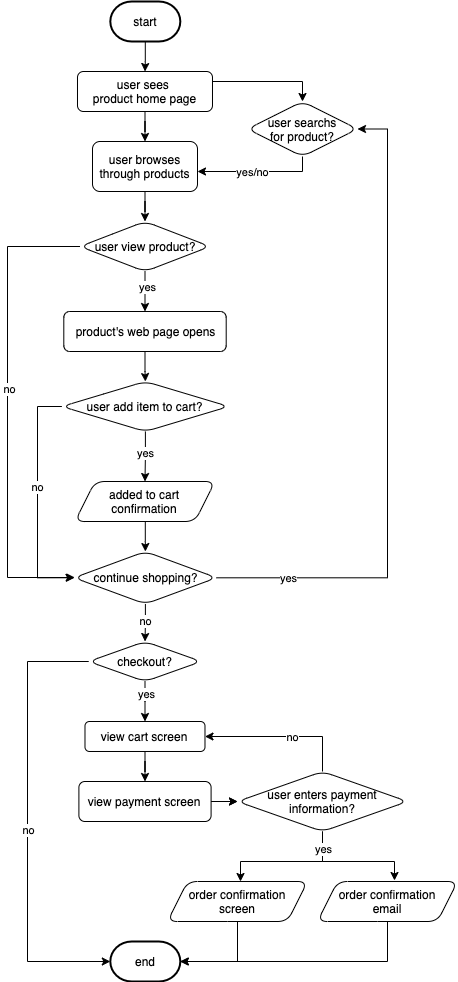

The diagram above was exported from draw.io. Its source (the exported page's mxGraphModel, read from the mxfile embedded in the PNG):
<mxGraphModel dx="728" dy="296" grid="1" gridSize="10" guides="1" tooltips="1" connect="1" arrows="1" fold="1" page="1" pageScale="1" pageWidth="850" pageHeight="1100" math="0" shadow="0">
  <root>
    <mxCell id="0" />
    <mxCell id="1" parent="0" />
    <mxCell id="82" value="" style="edgeStyle=orthogonalEdgeStyle;rounded=0;orthogonalLoop=1;jettySize=auto;html=1;" parent="1" source="2" target="4" edge="1">
      <mxGeometry relative="1" as="geometry" />
    </mxCell>
    <mxCell id="2" value="&lt;font style=&quot;font-size: 12px&quot;&gt;start&lt;/font&gt;" style="strokeWidth=2;html=1;shape=mxgraph.flowchart.terminator;whiteSpace=wrap;" parent="1" vertex="1">
      <mxGeometry x="312.81" y="60" width="70" height="40" as="geometry" />
    </mxCell>
    <mxCell id="13" value="" style="edgeStyle=orthogonalEdgeStyle;rounded=0;orthogonalLoop=1;jettySize=auto;html=1;" parent="1" source="4" target="11" edge="1">
      <mxGeometry relative="1" as="geometry" />
    </mxCell>
    <mxCell id="16" value="" style="edgeStyle=orthogonalEdgeStyle;rounded=0;orthogonalLoop=1;jettySize=auto;html=1;" parent="1" source="4" target="6" edge="1">
      <mxGeometry relative="1" as="geometry">
        <Array as="points">
          <mxPoint x="505" y="140" />
        </Array>
      </mxGeometry>
    </mxCell>
    <mxCell id="4" value="&lt;font style=&quot;font-size: 12px&quot;&gt;user sees &lt;br&gt;product home page&lt;/font&gt;" style="html=1;dashed=0;whitespace=wrap;rounded=1;" parent="1" vertex="1">
      <mxGeometry x="279.98999999999995" y="130" width="135" height="40" as="geometry" />
    </mxCell>
    <mxCell id="12" value="" style="edgeStyle=orthogonalEdgeStyle;rounded=0;orthogonalLoop=1;jettySize=auto;html=1;" parent="1" source="6" target="11" edge="1">
      <mxGeometry x="-0.1116" y="-10" relative="1" as="geometry">
        <Array as="points">
          <mxPoint x="505" y="230" />
        </Array>
        <mxPoint x="1" as="offset" />
      </mxGeometry>
    </mxCell>
    <mxCell id="33" value="yes/no" style="edgeLabel;html=1;align=center;verticalAlign=middle;resizable=0;points=[];" parent="12" vertex="1" connectable="0">
      <mxGeometry x="-0.1314" y="4" relative="1" as="geometry">
        <mxPoint x="-14" y="-4" as="offset" />
      </mxGeometry>
    </mxCell>
    <mxCell id="6" value="user searchs&lt;br&gt;for product?" style="rhombus;whiteSpace=wrap;html=1;rounded=1;dashed=0;" parent="1" vertex="1">
      <mxGeometry x="450" y="160" width="110" height="55" as="geometry" />
    </mxCell>
    <mxCell id="19" value="" style="edgeStyle=orthogonalEdgeStyle;rounded=0;orthogonalLoop=1;jettySize=auto;html=1;" parent="1" source="11" target="18" edge="1">
      <mxGeometry relative="1" as="geometry" />
    </mxCell>
    <mxCell id="11" value="user browses through products" style="whiteSpace=wrap;html=1;rounded=1;dashed=0;" parent="1" vertex="1">
      <mxGeometry x="295" y="200" width="105" height="50" as="geometry" />
    </mxCell>
    <mxCell id="27" value="" style="edgeStyle=orthogonalEdgeStyle;rounded=0;orthogonalLoop=1;jettySize=auto;html=1;" parent="1" source="18" target="26" edge="1">
      <mxGeometry relative="1" as="geometry">
        <Array as="points">
          <mxPoint x="210" y="305" />
          <mxPoint x="210" y="636" />
        </Array>
      </mxGeometry>
    </mxCell>
    <mxCell id="35" value="no" style="edgeLabel;html=1;align=center;verticalAlign=middle;resizable=0;points=[];" parent="27" vertex="1" connectable="0">
      <mxGeometry x="-0.0883" y="1" relative="1" as="geometry">
        <mxPoint as="offset" />
      </mxGeometry>
    </mxCell>
    <mxCell id="37" value="" style="edgeStyle=orthogonalEdgeStyle;rounded=0;orthogonalLoop=1;jettySize=auto;html=1;" parent="1" source="18" target="39" edge="1">
      <mxGeometry relative="1" as="geometry">
        <mxPoint x="347.5999999999999" y="460.03595397890695" as="targetPoint" />
      </mxGeometry>
    </mxCell>
    <mxCell id="38" value="yes" style="edgeLabel;html=1;align=center;verticalAlign=middle;resizable=0;points=[];" parent="37" vertex="1" connectable="0">
      <mxGeometry x="-0.25" y="2" relative="1" as="geometry">
        <mxPoint as="offset" />
      </mxGeometry>
    </mxCell>
    <mxCell id="18" value="user view product?" style="rhombus;whiteSpace=wrap;html=1;rounded=1;dashed=0;" parent="1" vertex="1">
      <mxGeometry x="282.5" y="280" width="130" height="50" as="geometry" />
    </mxCell>
    <mxCell id="30" value="" style="edgeStyle=orthogonalEdgeStyle;rounded=0;orthogonalLoop=1;jettySize=auto;html=1;entryX=1;entryY=0.5;entryDx=0;entryDy=0;" parent="1" source="26" target="6" edge="1">
      <mxGeometry relative="1" as="geometry">
        <mxPoint x="690" y="140" as="targetPoint" />
        <Array as="points">
          <mxPoint x="590" y="636" />
          <mxPoint x="590" y="188" />
        </Array>
      </mxGeometry>
    </mxCell>
    <mxCell id="31" value="yes" style="edgeLabel;html=1;align=center;verticalAlign=middle;resizable=0;points=[];" parent="30" vertex="1" connectable="0">
      <mxGeometry x="-0.3273" y="-1" relative="1" as="geometry">
        <mxPoint x="-101" y="48" as="offset" />
      </mxGeometry>
    </mxCell>
    <mxCell id="54" value="" style="edgeStyle=orthogonalEdgeStyle;rounded=0;orthogonalLoop=1;jettySize=auto;html=1;" parent="1" source="26" target="53" edge="1">
      <mxGeometry relative="1" as="geometry" />
    </mxCell>
    <mxCell id="80" value="no" style="edgeLabel;html=1;align=center;verticalAlign=middle;resizable=0;points=[];" parent="54" vertex="1" connectable="0">
      <mxGeometry x="-0.2376" relative="1" as="geometry">
        <mxPoint y="3" as="offset" />
      </mxGeometry>
    </mxCell>
    <mxCell id="26" value="continue shopping?" style="rhombus;whiteSpace=wrap;html=1;rounded=1;dashed=0;" parent="1" vertex="1">
      <mxGeometry x="276.56" y="610" width="142.5" height="52.5" as="geometry" />
    </mxCell>
    <mxCell id="44" value="" style="edgeStyle=orthogonalEdgeStyle;rounded=0;orthogonalLoop=1;jettySize=auto;html=1;" parent="1" source="39" target="42" edge="1">
      <mxGeometry relative="1" as="geometry" />
    </mxCell>
    <mxCell id="39" value="product's web page opens" style="html=1;dashed=0;whitespace=wrap;rounded=1;" parent="1" vertex="1">
      <mxGeometry x="266.3" y="370" width="162.4" height="40" as="geometry" />
    </mxCell>
    <mxCell id="46" value="" style="edgeStyle=orthogonalEdgeStyle;rounded=0;orthogonalLoop=1;jettySize=auto;html=1;entryX=0.5;entryY=0;entryDx=0;entryDy=0;" parent="1" source="42" target="86" edge="1">
      <mxGeometry relative="1" as="geometry">
        <mxPoint x="347.79999999999995" y="530" as="targetPoint" />
      </mxGeometry>
    </mxCell>
    <mxCell id="47" value="yes" style="edgeLabel;html=1;align=center;verticalAlign=middle;resizable=0;points=[];" parent="46" vertex="1" connectable="0">
      <mxGeometry x="-0.3608" y="-2" relative="1" as="geometry">
        <mxPoint x="2" y="6" as="offset" />
      </mxGeometry>
    </mxCell>
    <mxCell id="50" value="no" style="edgeStyle=orthogonalEdgeStyle;rounded=0;orthogonalLoop=1;jettySize=auto;html=1;entryX=0;entryY=0.5;entryDx=0;entryDy=0;" parent="1" source="42" target="26" edge="1">
      <mxGeometry x="-0.0991" relative="1" as="geometry">
        <mxPoint x="347.5" y="590" as="targetPoint" />
        <Array as="points">
          <mxPoint x="240" y="465" />
          <mxPoint x="240" y="636" />
        </Array>
        <mxPoint as="offset" />
      </mxGeometry>
    </mxCell>
    <mxCell id="42" value="user add item to cart?" style="rhombus;whiteSpace=wrap;html=1;rounded=1;dashed=0;" parent="1" vertex="1">
      <mxGeometry x="264.37" y="440" width="166.88" height="50" as="geometry" />
    </mxCell>
    <mxCell id="52" value="" style="edgeStyle=orthogonalEdgeStyle;rounded=0;orthogonalLoop=1;jettySize=auto;html=1;" parent="1" target="26" edge="1">
      <mxGeometry relative="1" as="geometry">
        <mxPoint x="347.79999999999995" y="580" as="sourcePoint" />
      </mxGeometry>
    </mxCell>
    <mxCell id="56" value="" style="edgeStyle=orthogonalEdgeStyle;rounded=0;orthogonalLoop=1;jettySize=auto;html=1;" parent="1" source="53" target="55" edge="1">
      <mxGeometry relative="1" as="geometry" />
    </mxCell>
    <mxCell id="57" value="yes" style="edgeLabel;html=1;align=center;verticalAlign=middle;resizable=0;points=[];" parent="56" vertex="1" connectable="0">
      <mxGeometry x="-0.33" y="1" relative="1" as="geometry">
        <mxPoint as="offset" />
      </mxGeometry>
    </mxCell>
    <mxCell id="64" value="" style="edgeStyle=orthogonalEdgeStyle;rounded=0;orthogonalLoop=1;jettySize=auto;html=1;" parent="1" source="53" target="63" edge="1">
      <mxGeometry relative="1" as="geometry">
        <Array as="points">
          <mxPoint x="230" y="720" />
          <mxPoint x="230" y="1020" />
        </Array>
      </mxGeometry>
    </mxCell>
    <mxCell id="65" value="no" style="edgeLabel;html=1;align=center;verticalAlign=middle;resizable=0;points=[];" parent="64" vertex="1" connectable="0">
      <mxGeometry x="0.038" relative="1" as="geometry">
        <mxPoint as="offset" />
      </mxGeometry>
    </mxCell>
    <mxCell id="53" value="checkout?" style="rhombus;whiteSpace=wrap;html=1;rounded=1;dashed=0;" parent="1" vertex="1">
      <mxGeometry x="291.24" y="700" width="112.5" height="40" as="geometry" />
    </mxCell>
    <mxCell id="59" value="" style="edgeStyle=orthogonalEdgeStyle;rounded=0;orthogonalLoop=1;jettySize=auto;html=1;" parent="1" source="55" target="58" edge="1">
      <mxGeometry relative="1" as="geometry" />
    </mxCell>
    <mxCell id="55" value="view cart screen" style="whiteSpace=wrap;html=1;rounded=1;dashed=0;" parent="1" vertex="1">
      <mxGeometry x="287.49" y="780" width="120" height="29.99" as="geometry" />
    </mxCell>
    <mxCell id="67" value="" style="edgeStyle=orthogonalEdgeStyle;rounded=0;orthogonalLoop=1;jettySize=auto;html=1;" parent="1" source="58" target="66" edge="1">
      <mxGeometry relative="1" as="geometry" />
    </mxCell>
    <mxCell id="77" value="" style="edgeStyle=orthogonalEdgeStyle;rounded=0;orthogonalLoop=1;jettySize=auto;html=1;" parent="1" source="58" target="66" edge="1">
      <mxGeometry relative="1" as="geometry" />
    </mxCell>
    <mxCell id="58" value="view payment screen" style="whiteSpace=wrap;html=1;rounded=1;dashed=0;" parent="1" vertex="1">
      <mxGeometry x="281.4" y="840" width="132.19" height="40" as="geometry" />
    </mxCell>
    <mxCell id="63" value="&lt;font style=&quot;font-size: 12px&quot;&gt;end&lt;br&gt;&lt;/font&gt;" style="strokeWidth=2;html=1;shape=mxgraph.flowchart.terminator;whiteSpace=wrap;" parent="1" vertex="1">
      <mxGeometry x="312.81" y="1000" width="70" height="40" as="geometry" />
    </mxCell>
    <mxCell id="69" value="" style="edgeStyle=orthogonalEdgeStyle;rounded=0;orthogonalLoop=1;jettySize=auto;html=1;" parent="1" source="66" edge="1">
      <mxGeometry relative="1" as="geometry">
        <Array as="points">
          <mxPoint x="525" y="920" />
          <mxPoint x="443" y="920" />
        </Array>
        <mxPoint x="443" y="940" as="targetPoint" />
      </mxGeometry>
    </mxCell>
    <mxCell id="72" value="" style="edgeStyle=orthogonalEdgeStyle;rounded=0;orthogonalLoop=1;jettySize=auto;html=1;entryX=0.55;entryY=-0.025;entryDx=0;entryDy=0;entryPerimeter=0;" parent="1" source="66" edge="1" target="85">
      <mxGeometry relative="1" as="geometry">
        <mxPoint x="577.81" y="940" as="targetPoint" />
        <Array as="points">
          <mxPoint x="525" y="920" />
          <mxPoint x="597" y="920" />
        </Array>
      </mxGeometry>
    </mxCell>
    <mxCell id="73" value="yes" style="edgeLabel;html=1;align=center;verticalAlign=middle;resizable=0;points=[];" parent="72" vertex="1" connectable="0">
      <mxGeometry x="-0.726" relative="1" as="geometry">
        <mxPoint as="offset" />
      </mxGeometry>
    </mxCell>
    <mxCell id="76" value="" style="edgeStyle=orthogonalEdgeStyle;rounded=0;orthogonalLoop=1;jettySize=auto;html=1;" parent="1" source="66" target="55" edge="1">
      <mxGeometry relative="1" as="geometry">
        <Array as="points">
          <mxPoint x="525" y="795" />
        </Array>
      </mxGeometry>
    </mxCell>
    <mxCell id="78" value="no" style="edgeLabel;html=1;align=center;verticalAlign=middle;resizable=0;points=[];" parent="76" vertex="1" connectable="0">
      <mxGeometry x="-0.417" y="-2" relative="1" as="geometry">
        <mxPoint x="-22" y="2" as="offset" />
      </mxGeometry>
    </mxCell>
    <mxCell id="66" value="user enters payment information?" style="rhombus;whiteSpace=wrap;html=1;rounded=1;dashed=0;" parent="1" vertex="1">
      <mxGeometry x="440" y="830" width="170" height="60" as="geometry" />
    </mxCell>
    <mxCell id="74" value="" style="edgeStyle=orthogonalEdgeStyle;rounded=0;orthogonalLoop=1;jettySize=auto;html=1;" parent="1" target="63" edge="1">
      <mxGeometry relative="1" as="geometry">
        <Array as="points">
          <mxPoint x="440" y="1020" />
        </Array>
        <mxPoint x="440" y="980" as="sourcePoint" />
      </mxGeometry>
    </mxCell>
    <mxCell id="75" value="" style="edgeStyle=orthogonalEdgeStyle;rounded=0;orthogonalLoop=1;jettySize=auto;html=1;exitX=0.438;exitY=1;exitDx=0;exitDy=0;exitPerimeter=0;" parent="1" source="85" target="63" edge="1">
      <mxGeometry relative="1" as="geometry">
        <mxPoint x="577.81" y="980" as="sourcePoint" />
        <Array as="points">
          <mxPoint x="590" y="980" />
          <mxPoint x="590" y="1020" />
        </Array>
      </mxGeometry>
    </mxCell>
    <mxCell id="85" value="&lt;span&gt;order confirmation&lt;br&gt;email&lt;/span&gt;" style="shape=parallelogram;perimeter=parallelogramPerimeter;whiteSpace=wrap;html=1;fixedSize=1;size=20;rounded=1;" parent="1" vertex="1">
      <mxGeometry x="520" y="940" width="140" height="40" as="geometry" />
    </mxCell>
    <mxCell id="86" value="added to cart&lt;br&gt;confirmation" style="shape=parallelogram;perimeter=parallelogramPerimeter;whiteSpace=wrap;html=1;fixedSize=1;size=20;rounded=1;" vertex="1" parent="1">
      <mxGeometry x="277.49" y="540" width="140" height="40" as="geometry" />
    </mxCell>
    <mxCell id="88" value="&lt;span&gt;order confirmation&lt;br&gt;screen&lt;br&gt;&lt;/span&gt;" style="shape=parallelogram;perimeter=parallelogramPerimeter;whiteSpace=wrap;html=1;fixedSize=1;size=20;rounded=1;" vertex="1" parent="1">
      <mxGeometry x="370" y="940" width="140" height="40" as="geometry" />
    </mxCell>
  </root>
</mxGraphModel>